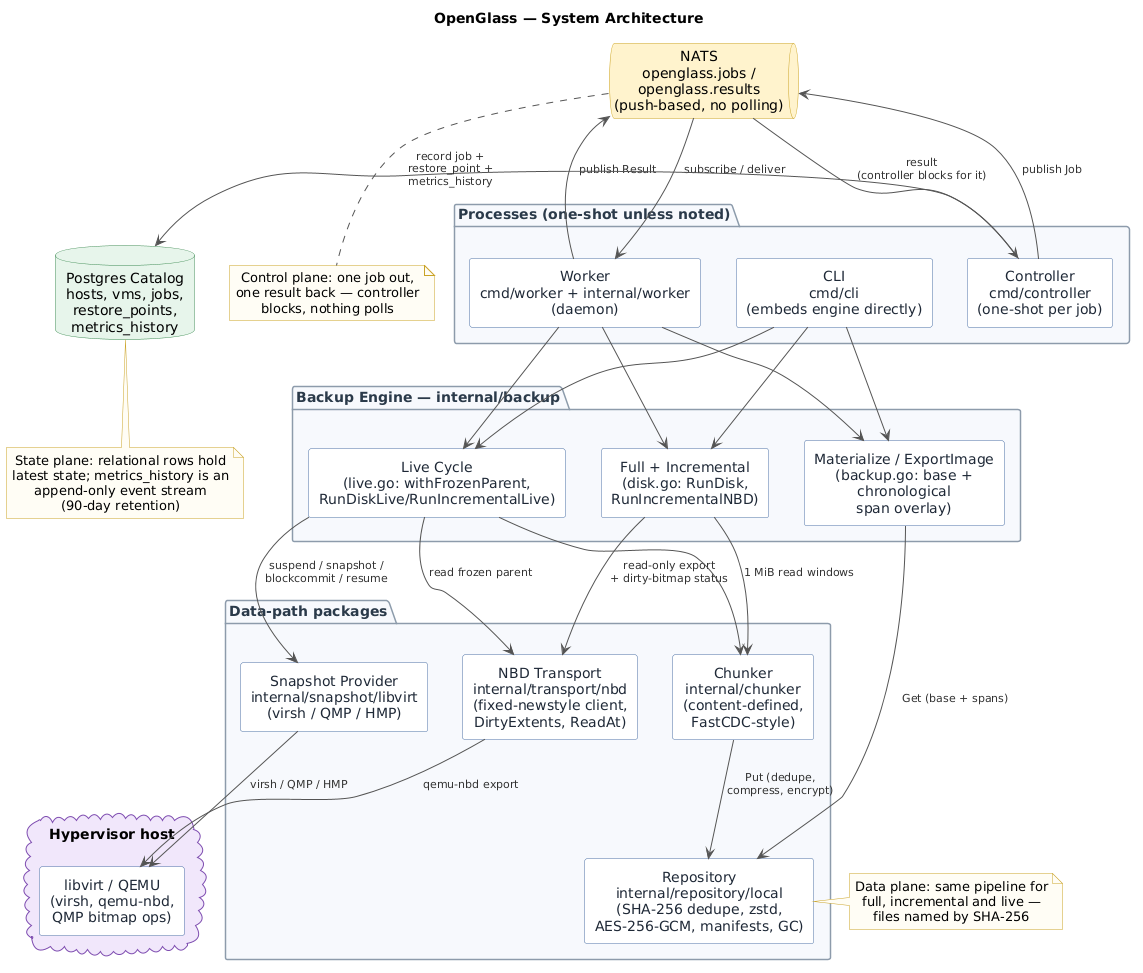

The diagram above was rendered by PlantUML. Its source (embedded in the PNG):
@startuml
title OpenGlass — System Architecture
skinparam shadowing false
skinparam componentStyle rectangle
skinparam defaultTextAlignment center
skinparam wrapWidth 220
skinparam ArrowColor #555555
skinparam ArrowFontColor #333333
skinparam ArrowFontSize 11

skinparam package {
  BackgroundColor #F7F9FC
  BorderColor     #8C9BAB
  FontColor       #2B3A4A
  FontStyle       bold
}
skinparam component {
  BackgroundColor #FFFFFF
  BorderColor     #4A6FA5
  FontColor       #1F2937
}
skinparam queue {
  BackgroundColor #FFF3CD
  BorderColor     #C9A227
}
skinparam database {
  BackgroundColor #E6F4EA
  BorderColor     #3D8B52
}
skinparam cloud {
  BackgroundColor #F0E6FA
  BorderColor     #7D4CAF
}
skinparam note {
  BackgroundColor #FFFDF5
  BorderColor     #C9A227
}

package "Processes (one-shot unless noted)" as procs {
  component "CLI\ncmd/cli\n(embeds engine directly)" as CLI
  component "Controller\ncmd/controller\n(one-shot per job)" as Controller
  component "Worker\ncmd/worker + internal/worker\n(daemon)" as Worker
}

queue "NATS\nopenglass.jobs / openglass.results\n(push-based, no polling)" as NATS

package "Backup Engine — internal/backup" as enginepkg {
  component "Full + Incremental\n(disk.go: RunDisk,\nRunIncrementalNBD)" as DiskEngine
  component "Live Cycle\n(live.go: withFrozenParent,\nRunDiskLive/RunIncrementalLive)" as LiveEngine
  component "Materialize / ExportImage\n(backup.go: base + chronological\nspan overlay)" as Materialize
}

package "Data-path packages" as datapath {
  component "Snapshot Provider\ninternal/snapshot/libvirt\n(virsh / QMP / HMP)" as Snap
  component "NBD Transport\ninternal/transport/nbd\n(fixed-newstyle client,\nDirtyExtents, ReadAt)" as NBD
  component "Chunker\ninternal/chunker\n(content-defined, FastCDC-style)" as Chunker
  component "Repository\ninternal/repository/local\n(SHA-256 dedupe, zstd,\nAES-256-GCM, manifests, GC)" as Repo
}

database "Postgres Catalog\nhosts, vms, jobs,\nrestore_points,\nmetrics_history" as PG

cloud "Hypervisor host" as hv {
  component "libvirt / QEMU\n(virsh, qemu-nbd,\nQMP bitmap ops)" as QEMU
}

' ── Control plane ──────────────────────────────────
Controller -down-> NATS : publish Job
NATS -down-> Worker : subscribe / deliver
Worker -up-> NATS : publish Result
NATS -up-> Controller : result\n(controller blocks for it)
Controller -left-> PG : record job +\nrestore_point +\nmetrics_history

' ── CLI / Worker drive the same engine ─────────────
CLI --> DiskEngine
CLI --> LiveEngine
CLI --> Materialize
Worker --> DiskEngine
Worker --> LiveEngine
Worker --> Materialize

' ── Data plane ──────────────────────────────────────
DiskEngine --> NBD : read-only export\n+ dirty-bitmap status
LiveEngine --> Snap : suspend / snapshot /\nblockcommit / resume
LiveEngine --> NBD : read frozen parent
DiskEngine --> Chunker : 1 MiB read windows
LiveEngine --> Chunker
Chunker --> Repo : Put (dedupe,\ncompress, encrypt)
Materialize --> Repo : Get (base + spans)

Snap --> QEMU : virsh / QMP / HMP
NBD --> QEMU : qemu-nbd export

note bottom of PG
  State plane: relational rows hold
  latest state; metrics_history is an
  append-only event stream (90-day retention)
end note

note bottom of NATS
  Control plane: one job out,
  one result back — controller
  blocks, nothing polls
end note

note right of Repo
  Data plane: same pipeline for
  full, incremental and live —
  files named by SHA-256
end note

@enduml